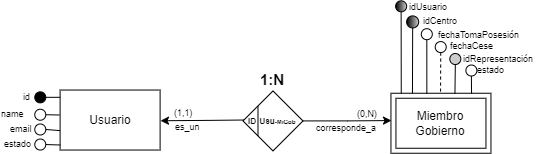

The diagram above was exported from draw.io. Its source (the exported page's mxGraphModel, read from the mxfile embedded in the PNG):
<mxGraphModel dx="2654" dy="836" grid="1" gridSize="10" guides="1" tooltips="1" connect="1" arrows="1" fold="1" page="1" pageScale="1" pageWidth="980" pageHeight="1390" background="none" math="0" shadow="0" extFonts="Permanent Marker^https://fonts.googleapis.com/css?family=Permanent+Marker">
  <root>
    <mxCell id="0" />
    <mxCell id="1" parent="0" />
    <mxCell id="2" style="edgeStyle=orthogonalEdgeStyle;rounded=0;orthogonalLoop=1;jettySize=auto;html=1;exitX=0;exitY=0.5;exitDx=0;exitDy=0;entryX=1.001;entryY=0.545;entryDx=0;entryDy=0;entryPerimeter=0;" edge="1" parent="1">
      <mxGeometry relative="1" as="geometry">
        <mxPoint x="-420.51" y="1571.42" as="sourcePoint" />
        <mxPoint x="-511.99999999999955" y="1572.2400000000002" as="targetPoint" />
      </mxGeometry>
    </mxCell>
    <mxCell id="3" style="edgeStyle=orthogonalEdgeStyle;rounded=0;orthogonalLoop=1;jettySize=auto;html=1;exitX=1;exitY=0.5;exitDx=0;exitDy=0;entryX=-0.007;entryY=0.557;entryDx=0;entryDy=0;entryPerimeter=0;" edge="1" source="4" parent="1">
      <mxGeometry relative="1" as="geometry">
        <mxPoint x="-281.0099999999993" y="1572.0500000000002" as="targetPoint" />
        <mxPoint x="-360.51" y="1571.42" as="sourcePoint" />
      </mxGeometry>
    </mxCell>
    <mxCell id="4" value="&lt;span style=&quot;font-size: 8px;&quot;&gt;&amp;nbsp; &amp;nbsp; &amp;nbsp; &amp;nbsp;Usu&lt;/span&gt;&lt;font style=&quot;font-size: 6px;&quot;&gt;-MiGob&lt;/font&gt;" style="shape=rhombus;perimeter=rhombusPerimeter;whiteSpace=wrap;html=1;align=left;fontStyle=1;fontSize=10;" vertex="1" parent="1">
      <mxGeometry x="-429.51000000000005" y="1542.42" width="60" height="60" as="geometry" />
    </mxCell>
    <mxCell id="5" value="1:N" style="text;html=1;strokeColor=none;fillColor=none;align=center;verticalAlign=middle;whiteSpace=wrap;rounded=0;fontSize=15;fontStyle=1;" vertex="1" parent="1">
      <mxGeometry x="-410.7200000000001" y="1520.54" width="22.43" height="20" as="geometry" />
    </mxCell>
    <mxCell id="6" value="ID" style="text;html=1;strokeColor=none;fillColor=none;align=center;verticalAlign=middle;whiteSpace=wrap;rounded=0;fontSize=8;fontStyle=1;" vertex="1" parent="1">
      <mxGeometry x="-425.9700000000001" y="1562.54" width="12.43" height="20" as="geometry" />
    </mxCell>
    <mxCell id="7" value="" style="endArrow=none;html=1;rounded=0;exitX=0;exitY=0;exitDx=0;exitDy=0;entryX=0;entryY=1;entryDx=0;entryDy=0;" edge="1" parent="1">
      <mxGeometry width="50" height="50" relative="1" as="geometry">
        <mxPoint x="-414.51000000000005" y="1557.42" as="sourcePoint" />
        <mxPoint x="-414.51000000000005" y="1587.42" as="targetPoint" />
      </mxGeometry>
    </mxCell>
    <mxCell id="8" value="(0,N)" style="text;html=1;strokeColor=none;fillColor=none;align=left;verticalAlign=middle;whiteSpace=wrap;rounded=0;fontSize=9;" vertex="1" parent="1">
      <mxGeometry x="-316.8399999999999" y="1562.54" width="22.5" height="6.7" as="geometry" />
    </mxCell>
    <mxCell id="9" value="corresponde_a" style="text;html=1;strokeColor=none;fillColor=none;align=left;verticalAlign=middle;whiteSpace=wrap;rounded=0;fontSize=9;" vertex="1" parent="1">
      <mxGeometry x="-357.5899999999997" y="1574.09" width="50" height="12.5" as="geometry" />
    </mxCell>
    <mxCell id="10" value="(1,1)" style="text;html=1;strokeColor=none;fillColor=none;align=left;verticalAlign=middle;whiteSpace=wrap;rounded=0;fontSize=9;" vertex="1" parent="1">
      <mxGeometry x="-500.19999999999993" y="1561.25" width="22.5" height="6.7" as="geometry" />
    </mxCell>
    <mxCell id="11" value="es_un" style="text;html=1;strokeColor=none;fillColor=none;align=left;verticalAlign=middle;whiteSpace=wrap;rounded=0;fontSize=9;" vertex="1" parent="1">
      <mxGeometry x="-498.52999999999975" y="1573.09" width="50" height="12.5" as="geometry" />
    </mxCell>
    <mxCell id="12" value="Usuario" style="whiteSpace=wrap;html=1;align=center;" vertex="1" parent="1">
      <mxGeometry x="-612.4" y="1541.54" width="100" height="60" as="geometry" />
    </mxCell>
    <mxCell id="13" value="name" style="text;html=1;strokeColor=none;fillColor=none;align=left;verticalAlign=middle;whiteSpace=wrap;rounded=0;fontSize=9;fontColor=#000000;direction=east;" vertex="1" parent="1">
      <mxGeometry x="-672.97" y="1559.85" width="42.25" height="12.5" as="geometry" />
    </mxCell>
    <mxCell id="14" value="email" style="text;html=1;strokeColor=none;fillColor=none;align=left;verticalAlign=middle;whiteSpace=wrap;rounded=0;fontSize=9;fontColor=#000000;" vertex="1" parent="1">
      <mxGeometry x="-664.15" y="1572.98" width="86" height="15.5" as="geometry" />
    </mxCell>
    <mxCell id="15" value="" style="endArrow=none;html=1;rounded=0;fontSize=10;exitX=-0.006;exitY=0.416;exitDx=0;exitDy=0;strokeColor=#000000;fontColor=#000000;entryX=1;entryY=0.5;entryDx=0;entryDy=0;exitPerimeter=0;" edge="1" source="12" target="19" parent="1">
      <mxGeometry width="50" height="50" relative="1" as="geometry">
        <mxPoint x="-562.4" y="1672.54" as="sourcePoint" />
        <mxPoint x="-587.09" y="1621.6" as="targetPoint" />
      </mxGeometry>
    </mxCell>
    <mxCell id="16" value="id" style="text;html=1;strokeColor=none;fillColor=none;align=left;verticalAlign=middle;whiteSpace=wrap;rounded=0;fontSize=9;fontColor=#000000;direction=east;" vertex="1" parent="1">
      <mxGeometry x="-650.6899999999999" y="1542.85" width="45.25" height="12.5" as="geometry" />
    </mxCell>
    <mxCell id="17" value="" style="endArrow=none;html=1;rounded=0;fontColor=#000000;strokeColor=#000000;entryX=1;entryY=0.5;entryDx=0;entryDy=0;exitX=0.001;exitY=0.121;exitDx=0;exitDy=0;exitPerimeter=0;" edge="1" source="12" target="20" parent="1">
      <mxGeometry width="50" height="50" relative="1" as="geometry">
        <mxPoint x="-587.4" y="1672.54" as="sourcePoint" />
        <mxPoint x="-538.899999999997" y="1509.04" as="targetPoint" />
      </mxGeometry>
    </mxCell>
    <mxCell id="18" value="" style="ellipse;whiteSpace=wrap;html=1;aspect=fixed;fillColor=#FFFFFF;strokeColor=#000000;fontColor=#000000;direction=east;" vertex="1" parent="1">
      <mxGeometry x="-637.72" y="1575.48" width="11" height="11" as="geometry" />
    </mxCell>
    <mxCell id="19" value="" style="ellipse;whiteSpace=wrap;html=1;aspect=fixed;fillColor=#FFFFFF;strokeColor=#000000;fontColor=#000000;direction=east;" vertex="1" parent="1">
      <mxGeometry x="-637.72" y="1560.73" width="11" height="11" as="geometry" />
    </mxCell>
    <mxCell id="20" value="" style="ellipse;whiteSpace=wrap;html=1;aspect=fixed;fillColor=#000000;strokeColor=#000000;fontColor=#000000;direction=east;" vertex="1" parent="1">
      <mxGeometry x="-637.72" y="1543.35" width="11" height="11" as="geometry" />
    </mxCell>
    <mxCell id="21" value="" style="endArrow=none;html=1;rounded=0;fontSize=10;entryX=1;entryY=0.5;entryDx=0;entryDy=0;strokeColor=#000000;fontColor=#000000;exitX=-0.001;exitY=0.676;exitDx=0;exitDy=0;exitPerimeter=0;" edge="1" source="12" target="18" parent="1">
      <mxGeometry width="50" height="50" relative="1" as="geometry">
        <mxPoint x="-616.92" y="1579.88" as="sourcePoint" />
        <mxPoint x="-552.4" y="1648.79" as="targetPoint" />
      </mxGeometry>
    </mxCell>
    <mxCell id="22" value="" style="ellipse;whiteSpace=wrap;html=1;aspect=fixed;fillColor=#FFFFFF;strokeColor=#000000;fontColor=#000000;direction=east;" vertex="1" parent="1">
      <mxGeometry x="-637.72" y="1590.54" width="11" height="11" as="geometry" />
    </mxCell>
    <mxCell id="23" value="" style="endArrow=none;html=1;rounded=0;fontSize=10;entryX=1;entryY=0.5;entryDx=0;entryDy=0;strokeColor=#000000;fontColor=#000000;exitX=0.002;exitY=0.916;exitDx=0;exitDy=0;exitPerimeter=0;" edge="1" source="12" target="22" parent="1">
      <mxGeometry width="50" height="50" relative="1" as="geometry">
        <mxPoint x="-616.92" y="1589.88" as="sourcePoint" />
        <mxPoint x="-566.09" y="1654.6" as="targetPoint" />
      </mxGeometry>
    </mxCell>
    <mxCell id="24" value="estado" style="text;html=1;strokeColor=none;fillColor=none;align=left;verticalAlign=middle;whiteSpace=wrap;rounded=0;fontSize=9;fontColor=#000000;direction=east;" vertex="1" parent="1">
      <mxGeometry x="-670.15" y="1588.04" width="29.84" height="15.5" as="geometry" />
    </mxCell>
    <mxCell id="25" value="Miembro&lt;br&gt;Gobierno" style="shape=ext;margin=3;double=1;whiteSpace=wrap;html=1;align=center;" vertex="1" parent="1">
      <mxGeometry x="-281.54999999999995" y="1544.75" width="100" height="60" as="geometry" />
    </mxCell>
    <mxCell id="26" value="idUsuario" style="text;html=1;strokeColor=none;fillColor=none;align=left;verticalAlign=middle;whiteSpace=wrap;rounded=0;fontSize=9;" vertex="1" parent="1">
      <mxGeometry x="-264.9399999999999" y="1452.33" width="65" height="12.5" as="geometry" />
    </mxCell>
    <mxCell id="27" value="" style="ellipse;whiteSpace=wrap;html=1;aspect=fixed;fillColor=#CCCCCC;strokeColor=#000000;fontColor=#000000;gradientColor=default;gradientDirection=west;" vertex="1" parent="1">
      <mxGeometry x="-276.86999999999995" y="1452.3300000000004" width="11" height="11" as="geometry" />
    </mxCell>
    <mxCell id="28" value="" style="ellipse;whiteSpace=wrap;html=1;aspect=fixed;fillColor=#CCCCCC;strokeColor=#000000;fontColor=#000000;gradientColor=default;gradientDirection=west;" vertex="1" parent="1">
      <mxGeometry x="-265.87" y="1467.4" width="12.05" height="12.05" as="geometry" />
    </mxCell>
    <mxCell id="29" value="idCentro" style="text;html=1;strokeColor=none;fillColor=none;align=left;verticalAlign=middle;whiteSpace=wrap;rounded=0;fontSize=9;" vertex="1" parent="1">
      <mxGeometry x="-251.12" y="1466.4" width="45.06" height="12.5" as="geometry" />
    </mxCell>
    <mxCell id="30" value="fechaTomaPosesión" style="text;html=1;strokeColor=none;fillColor=none;align=left;verticalAlign=middle;whiteSpace=wrap;rounded=0;fontSize=9;" vertex="1" parent="1">
      <mxGeometry x="-236.19000000000005" y="1480.8900000000003" width="75" height="12.5" as="geometry" />
    </mxCell>
    <mxCell id="31" value="" style="ellipse;whiteSpace=wrap;html=1;aspect=fixed;fillColor=#FFFFFF;strokeColor=#000000;fontColor=#000000;" vertex="1" parent="1">
      <mxGeometry x="-251.1899999999997" y="1480.2000000000003" width="11" height="11" as="geometry" />
    </mxCell>
    <mxCell id="32" value="fechaCese" style="text;html=1;strokeColor=none;fillColor=none;align=left;verticalAlign=middle;whiteSpace=wrap;rounded=0;fontSize=9;" vertex="1" parent="1">
      <mxGeometry x="-223.87" y="1492.0700000000002" width="75" height="12.5" as="geometry" />
    </mxCell>
    <mxCell id="33" value="" style="ellipse;whiteSpace=wrap;html=1;aspect=fixed;fillColor=#FFFFFF;strokeColor=#000000;fontColor=#000000;" vertex="1" parent="1">
      <mxGeometry x="-237.26999999999964" y="1493.0700000000002" width="11" height="11" as="geometry" />
    </mxCell>
    <mxCell id="34" value="" style="endArrow=none;html=1;rounded=0;fontSize=10;exitX=0.5;exitY=1;exitDx=0;exitDy=0;entryX=0.193;entryY=0.004;entryDx=0;entryDy=0;entryPerimeter=0;" edge="1" source="27" parent="1">
      <mxGeometry width="50" height="50" relative="1" as="geometry">
        <mxPoint x="-275.86999999999995" y="1455.77" as="sourcePoint" />
        <mxPoint x="-271.24999999999983" y="1544.9900000000002" as="targetPoint" />
      </mxGeometry>
    </mxCell>
    <mxCell id="35" value="" style="endArrow=none;html=1;rounded=0;fontSize=10;exitX=0.5;exitY=1;exitDx=0;exitDy=0;entryX=0.305;entryY=0.004;entryDx=0;entryDy=0;entryPerimeter=0;" edge="1" source="28" parent="1">
      <mxGeometry width="50" height="50" relative="1" as="geometry">
        <mxPoint x="-265.86999999999995" y="1465.77" as="sourcePoint" />
        <mxPoint x="-260.05" y="1544.9900000000002" as="targetPoint" />
      </mxGeometry>
    </mxCell>
    <mxCell id="36" value="" style="endArrow=none;html=1;rounded=0;fontSize=10;exitX=0.5;exitY=1;exitDx=0;exitDy=0;entryX=0.449;entryY=0.009;entryDx=0;entryDy=0;entryPerimeter=0;" edge="1" source="31" parent="1">
      <mxGeometry width="50" height="50" relative="1" as="geometry">
        <mxPoint x="-249.86999999999995" y="1489.77" as="sourcePoint" />
        <mxPoint x="-245.65000000000015" y="1545.29" as="targetPoint" />
      </mxGeometry>
    </mxCell>
    <mxCell id="37" value="" style="endArrow=none;html=1;rounded=0;fontSize=10;exitX=0.5;exitY=1;exitDx=0;exitDy=0;entryX=0.586;entryY=0.009;entryDx=0;entryDy=0;entryPerimeter=0;dashed=1;" edge="1" source="33" parent="1">
      <mxGeometry width="50" height="50" relative="1" as="geometry">
        <mxPoint x="-235.86999999999995" y="1500.77" as="sourcePoint" />
        <mxPoint x="-231.9500000000001" y="1545.29" as="targetPoint" />
      </mxGeometry>
    </mxCell>
    <mxCell id="38" value="idRepresentación" style="text;html=1;strokeColor=none;fillColor=none;align=left;verticalAlign=middle;whiteSpace=wrap;rounded=0;fontSize=9;" vertex="1" parent="1">
      <mxGeometry x="-211.28000000000003" y="1505.02" width="75" height="12.5" as="geometry" />
    </mxCell>
    <mxCell id="39" value="" style="ellipse;whiteSpace=wrap;html=1;aspect=fixed;fillColor=#CCCCCC;strokeColor=#000000;fontColor=#000000;" vertex="1" parent="1">
      <mxGeometry x="-222.67999999999967" y="1505.02" width="11" height="11" as="geometry" />
    </mxCell>
    <mxCell id="40" value="" style="endArrow=none;html=1;rounded=0;fontSize=10;exitX=0.5;exitY=1;exitDx=0;exitDy=0;entryX=0.73;entryY=0.009;entryDx=0;entryDy=0;entryPerimeter=0;" edge="1" source="39" parent="1">
      <mxGeometry width="50" height="50" relative="1" as="geometry">
        <mxPoint x="-220.86999999999995" y="1517.77" as="sourcePoint" />
        <mxPoint x="-217.55" y="1545.29" as="targetPoint" />
      </mxGeometry>
    </mxCell>
    <mxCell id="41" value="estado" style="text;html=1;strokeColor=none;fillColor=none;align=left;verticalAlign=middle;whiteSpace=wrap;rounded=0;fontSize=9;" vertex="1" parent="1">
      <mxGeometry x="-196.62000000000006" y="1516.21" width="75" height="12.5" as="geometry" />
    </mxCell>
    <mxCell id="42" value="" style="ellipse;whiteSpace=wrap;html=1;aspect=fixed;fillColor=#FFFFFF;strokeColor=#000000;fontColor=#000000;" vertex="1" parent="1">
      <mxGeometry x="-206.61999999999972" y="1516.52" width="11" height="11" as="geometry" />
    </mxCell>
    <mxCell id="43" value="" style="endArrow=none;html=1;rounded=0;fontSize=10;exitX=0.5;exitY=1;exitDx=0;exitDy=0;entryX=0.806;entryY=0.005;entryDx=0;entryDy=0;entryPerimeter=0;" edge="1" source="42" target="25" parent="1">
      <mxGeometry width="50" height="50" relative="1" as="geometry">
        <mxPoint x="-206.83999999999997" y="1533.71" as="sourcePoint" />
        <mxPoint x="-207.55" y="1555.29" as="targetPoint" />
      </mxGeometry>
    </mxCell>
  </root>
</mxGraphModel>